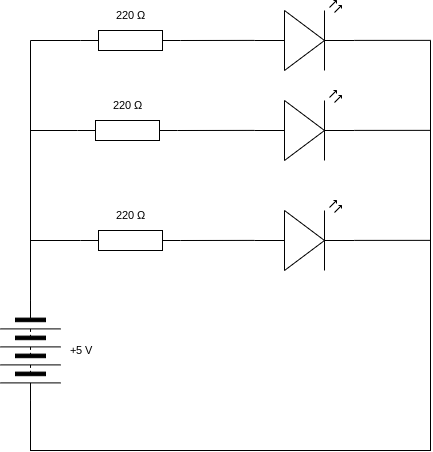

The diagram above was exported from draw.io. Its source (the exported page's mxGraphModel, read from the mxfile embedded in the PNG):
<mxGraphModel dx="1737" dy="989" grid="1" gridSize="10" guides="1" tooltips="1" connect="1" arrows="1" fold="1" page="1" pageScale="1" pageWidth="827" pageHeight="1169" math="0" shadow="0">
  <root>
    <mxCell id="0" />
    <mxCell id="1" parent="0" />
    <mxCell id="18" style="edgeStyle=orthogonalEdgeStyle;shape=connector;curved=0;rounded=0;html=1;exitX=1;exitY=0.57;exitDx=0;exitDy=0;exitPerimeter=0;entryX=1;entryY=0.5;entryDx=0;entryDy=0;strokeColor=default;align=center;verticalAlign=middle;fontFamily=Helvetica;fontSize=11;fontColor=default;labelBackgroundColor=default;endArrow=none;endFill=0;" edge="1" parent="1" source="2" target="5">
      <mxGeometry relative="1" as="geometry">
        <Array as="points">
          <mxPoint x="540" y="220" />
          <mxPoint x="540" y="630" />
          <mxPoint x="140" y="630" />
        </Array>
      </mxGeometry>
    </mxCell>
    <mxCell id="2" value="" style="verticalLabelPosition=bottom;shadow=0;dashed=0;align=center;html=1;verticalAlign=top;shape=mxgraph.electrical.opto_electronics.led_2;pointerEvents=1;" vertex="1" parent="1">
      <mxGeometry x="364" y="180" width="100" height="70" as="geometry" />
    </mxCell>
    <mxCell id="17" style="edgeStyle=orthogonalEdgeStyle;shape=connector;curved=0;rounded=0;html=1;exitX=1;exitY=0.57;exitDx=0;exitDy=0;exitPerimeter=0;entryX=1;entryY=0.5;entryDx=0;entryDy=0;strokeColor=default;align=center;verticalAlign=middle;fontFamily=Helvetica;fontSize=11;fontColor=default;labelBackgroundColor=default;endArrow=none;endFill=0;" edge="1" parent="1" source="3" target="5">
      <mxGeometry relative="1" as="geometry">
        <Array as="points">
          <mxPoint x="540" y="310" />
          <mxPoint x="540" y="630" />
          <mxPoint x="140" y="630" />
        </Array>
      </mxGeometry>
    </mxCell>
    <mxCell id="3" value="" style="verticalLabelPosition=bottom;shadow=0;dashed=0;align=center;html=1;verticalAlign=top;shape=mxgraph.electrical.opto_electronics.led_2;pointerEvents=1;" vertex="1" parent="1">
      <mxGeometry x="364" y="270" width="100" height="70" as="geometry" />
    </mxCell>
    <mxCell id="16" style="edgeStyle=orthogonalEdgeStyle;shape=connector;curved=0;rounded=0;html=1;exitX=1;exitY=0.57;exitDx=0;exitDy=0;exitPerimeter=0;entryX=1;entryY=0.5;entryDx=0;entryDy=0;strokeColor=default;align=center;verticalAlign=middle;fontFamily=Helvetica;fontSize=11;fontColor=default;labelBackgroundColor=default;endArrow=none;endFill=0;" edge="1" parent="1" source="4" target="5">
      <mxGeometry relative="1" as="geometry">
        <Array as="points">
          <mxPoint x="540" y="420" />
          <mxPoint x="540" y="630" />
          <mxPoint x="140" y="630" />
        </Array>
      </mxGeometry>
    </mxCell>
    <mxCell id="4" value="" style="verticalLabelPosition=bottom;shadow=0;dashed=0;align=center;html=1;verticalAlign=top;shape=mxgraph.electrical.opto_electronics.led_2;pointerEvents=1;" vertex="1" parent="1">
      <mxGeometry x="364" y="380" width="100" height="70" as="geometry" />
    </mxCell>
    <mxCell id="5" value="" style="pointerEvents=1;verticalLabelPosition=bottom;shadow=0;dashed=0;align=center;html=1;verticalAlign=top;shape=mxgraph.electrical.miscellaneous.batteryStack;rotation=90;" vertex="1" parent="1">
      <mxGeometry x="90" y="500" width="100" height="60" as="geometry" />
    </mxCell>
    <mxCell id="14" style="edgeStyle=orthogonalEdgeStyle;shape=connector;curved=0;rounded=0;html=1;exitX=0;exitY=0.5;exitDx=0;exitDy=0;exitPerimeter=0;entryX=0;entryY=0.5;entryDx=0;entryDy=0;strokeColor=default;align=center;verticalAlign=middle;fontFamily=Helvetica;fontSize=11;fontColor=default;labelBackgroundColor=default;endArrow=none;endFill=0;" edge="1" parent="1" source="6" target="5">
      <mxGeometry relative="1" as="geometry" />
    </mxCell>
    <mxCell id="6" value="" style="pointerEvents=1;verticalLabelPosition=bottom;shadow=0;dashed=0;align=center;html=1;verticalAlign=top;shape=mxgraph.electrical.resistors.resistor_1;" vertex="1" parent="1">
      <mxGeometry x="190" y="410" width="100" height="20" as="geometry" />
    </mxCell>
    <mxCell id="13" style="edgeStyle=orthogonalEdgeStyle;shape=connector;curved=0;rounded=0;html=1;exitX=0;exitY=0.5;exitDx=0;exitDy=0;exitPerimeter=0;entryX=0;entryY=0.5;entryDx=0;entryDy=0;strokeColor=default;align=center;verticalAlign=middle;fontFamily=Helvetica;fontSize=11;fontColor=default;labelBackgroundColor=default;endArrow=none;endFill=0;" edge="1" parent="1" source="7" target="5">
      <mxGeometry relative="1" as="geometry" />
    </mxCell>
    <mxCell id="7" value="" style="pointerEvents=1;verticalLabelPosition=bottom;shadow=0;dashed=0;align=center;html=1;verticalAlign=top;shape=mxgraph.electrical.resistors.resistor_1;" vertex="1" parent="1">
      <mxGeometry x="187" y="300" width="100" height="20" as="geometry" />
    </mxCell>
    <mxCell id="12" style="edgeStyle=orthogonalEdgeStyle;html=1;exitX=0;exitY=0.5;exitDx=0;exitDy=0;exitPerimeter=0;entryX=0;entryY=0.5;entryDx=0;entryDy=0;rounded=0;curved=0;endArrow=none;endFill=0;" edge="1" parent="1" source="8" target="5">
      <mxGeometry relative="1" as="geometry" />
    </mxCell>
    <mxCell id="8" value="" style="pointerEvents=1;verticalLabelPosition=bottom;shadow=0;dashed=0;align=center;html=1;verticalAlign=top;shape=mxgraph.electrical.resistors.resistor_1;" vertex="1" parent="1">
      <mxGeometry x="190" y="210" width="100" height="20" as="geometry" />
    </mxCell>
    <mxCell id="9" style="edgeStyle=none;html=1;exitX=1;exitY=0.5;exitDx=0;exitDy=0;exitPerimeter=0;entryX=0;entryY=0.57;entryDx=0;entryDy=0;entryPerimeter=0;endArrow=none;endFill=0;" edge="1" parent="1" source="6" target="4">
      <mxGeometry relative="1" as="geometry" />
    </mxCell>
    <mxCell id="10" style="edgeStyle=none;html=1;exitX=1;exitY=0.5;exitDx=0;exitDy=0;exitPerimeter=0;entryX=0;entryY=0.57;entryDx=0;entryDy=0;entryPerimeter=0;endArrow=none;endFill=0;" edge="1" parent="1" source="7" target="3">
      <mxGeometry relative="1" as="geometry" />
    </mxCell>
    <mxCell id="11" style="edgeStyle=none;html=1;exitX=1;exitY=0.5;exitDx=0;exitDy=0;exitPerimeter=0;entryX=0;entryY=0.57;entryDx=0;entryDy=0;entryPerimeter=0;endArrow=none;endFill=0;" edge="1" parent="1" source="8" target="2">
      <mxGeometry relative="1" as="geometry" />
    </mxCell>
    <mxCell id="19" value="220&amp;nbsp;Ω" style="text;html=1;align=center;verticalAlign=middle;resizable=0;points=[];autosize=1;strokeColor=none;fillColor=none;fontFamily=Helvetica;fontSize=11;fontColor=default;labelBackgroundColor=default;" vertex="1" parent="1">
      <mxGeometry x="215" y="380" width="50" height="30" as="geometry" />
    </mxCell>
    <mxCell id="20" value="220&amp;nbsp;Ω" style="text;html=1;align=center;verticalAlign=middle;resizable=0;points=[];autosize=1;strokeColor=none;fillColor=none;fontFamily=Helvetica;fontSize=11;fontColor=default;labelBackgroundColor=default;" vertex="1" parent="1">
      <mxGeometry x="212" y="270" width="50" height="30" as="geometry" />
    </mxCell>
    <mxCell id="21" value="220&amp;nbsp;Ω" style="text;html=1;align=center;verticalAlign=middle;resizable=0;points=[];autosize=1;strokeColor=none;fillColor=none;fontFamily=Helvetica;fontSize=11;fontColor=default;labelBackgroundColor=default;" vertex="1" parent="1">
      <mxGeometry x="215" y="180" width="50" height="30" as="geometry" />
    </mxCell>
    <mxCell id="22" value="+5 V" style="text;html=1;align=center;verticalAlign=middle;resizable=0;points=[];autosize=1;strokeColor=none;fillColor=none;fontFamily=Helvetica;fontSize=11;fontColor=default;labelBackgroundColor=default;" vertex="1" parent="1">
      <mxGeometry x="165" y="515" width="50" height="30" as="geometry" />
    </mxCell>
  </root>
</mxGraphModel>